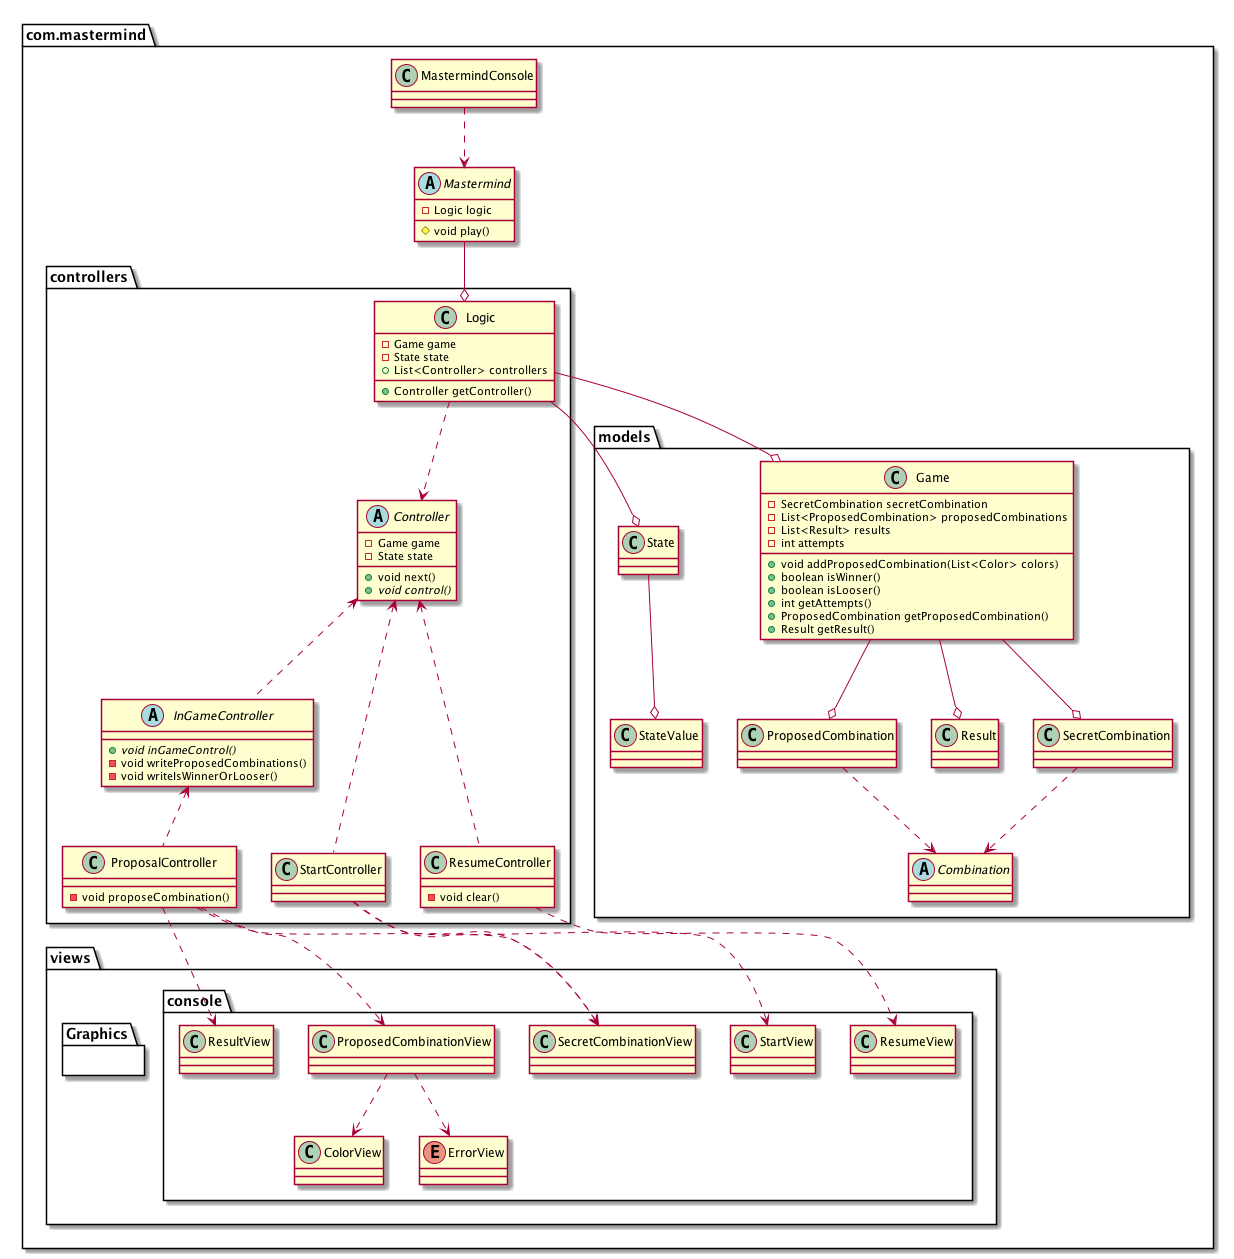

The diagram above was rendered by PlantUML. Its source (embedded in the PNG):
@startuml
package com.mastermind {
    package controllers {
    abstract class Controller {
    - Game game
    - State state
    + void next()
    + {abstract} void control()
    }
    abstract class InGameController {
    + {abstract} void inGameControl()
    - void writeProposedCombinations()
    - void writeIsWinnerOrLooser()
    }
    class Logic {
    - Game game
    - State state
    + List<Controller> controllers
    + Controller getController()
    }
    class ProposalController {
    - void proposeCombination()
    }
    class StartController {}
    class ResumeController {
    - void clear()
    }

    InGameController .up.> Controller
    StartController ..up.> Controller
    ResumeController ..up.> Controller
    ProposalController .up.> InGameController

    }
    package views {
        package console {
        class ColorView
        class ErrorView
        class ProposedCombinationView
        class ResultView
        class ResumeView
        class SecretCombinationView
        class StartView

        ProposedCombinationView ..> ColorView
        ProposedCombinationView ..> ErrorView

        }
        package Graphics{}
    }
    package models {
    abstract class Combination
    enum ErrorView
    class Game {
    - SecretCombination secretCombination
    - List<ProposedCombination> proposedCombinations
    - List<Result> results
    - int attempts

    + void addProposedCombination(List<Color> colors)
    + boolean isWinner()
    + boolean isLooser()
    + int getAttempts()
    + ProposedCombination getProposedCombination()
    + Result getResult()

    }
    class ProposedCombination
    class Result
    class SecretCombination
    class State
    class StateValue

    Game --o SecretCombination
    Game --o ProposedCombination
    Game --o Result

    SecretCombination ..> Combination
    ProposedCombination ..> Combination

    State --o StateValue
    }

    abstract class Mastermind {
    - Logic logic
    # void play()
    }

    class MastermindConsole

    MastermindConsole ..> Mastermind

    Mastermind --o Logic

    Logic --o Game
    Logic --o State

    Logic ..> Controller

    ProposalController ..> ProposedCombinationView
    ProposalController ..> ResultView
    ProposalController ..> SecretCombinationView

    StartController ..> StartView
    StartController ..> SecretCombinationView
    ResumeController ..> ResumeView

}

@enduml